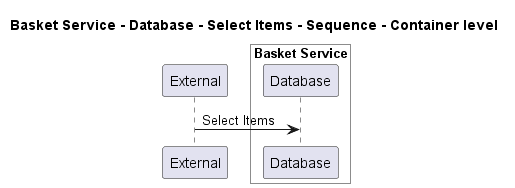

The diagram above was rendered by PlantUML. Its source (embedded in the PNG):
@startuml
!pragma layout smetana

title Basket Service - Database - Select Items - Sequence - Container level

participant "External" as C4InterFlow.SoftwareSystems.ExternalSystem

box "Basket Service" #White
    participant "Database" as ECommercePlatform.SoftwareSystems.BasketService.Containers.Database
end box


C4InterFlow.SoftwareSystems.ExternalSystem -> ECommercePlatform.SoftwareSystems.BasketService.Containers.Database : Select Items


@enduml